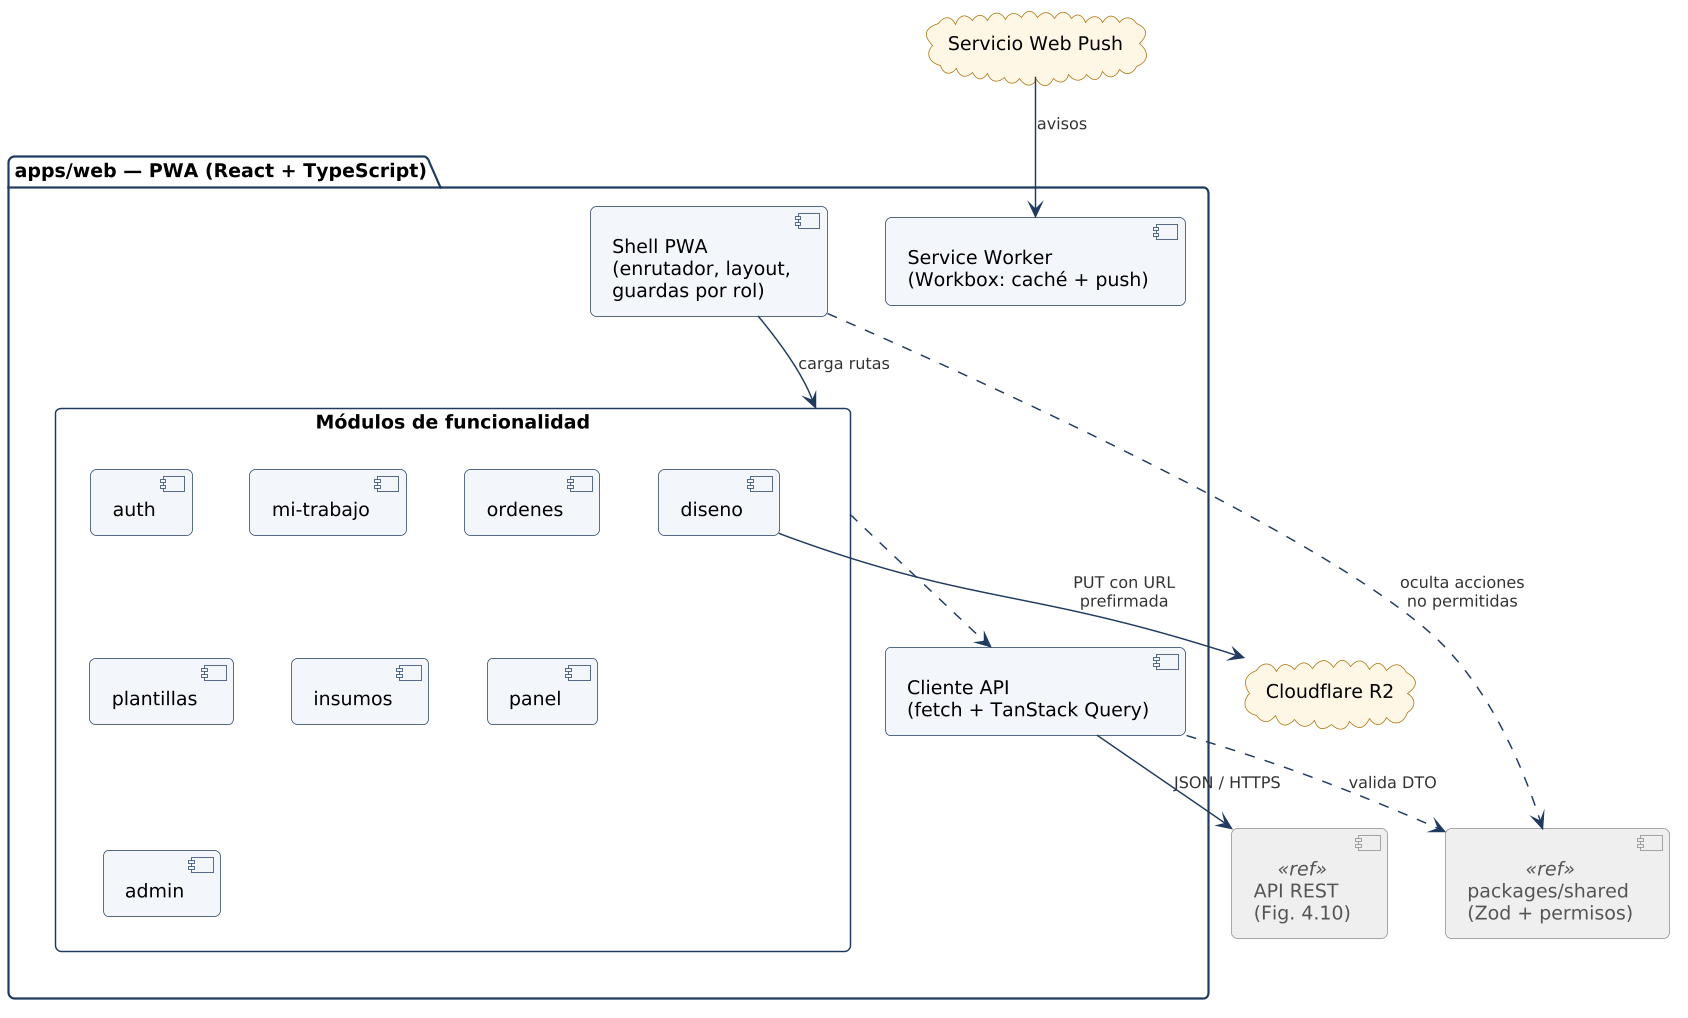

The diagram above was rendered by PlantUML. Its source (embedded in the PNG):
@startuml
' Figura 4.9 — Componentes de la PWA (apps/web)
!include ../_comun/estilo.iuml
skinparam componentStyle uml2

package "apps/web — PWA (React + TypeScript)" {
  component "Shell PWA\n(enrutador, layout,\nguardas por rol)" as SHELL
  component "Service Worker\n(Workbox: caché + push)" as SW

  rectangle "Módulos de funcionalidad" as MODS {
    component "auth" as W1
    component "mi-trabajo" as W4
    component "ordenes" as W3
    component "plantillas" as W2
    component "insumos" as W5
    component "diseno" as W6
    component "panel" as W7
    component "admin" as W8
  }

  component "Cliente API\n(fetch + TanStack Query)" as APICLI
}

component "packages/shared\n(Zod + permisos)" as SH <<ref>>
component "API REST\n(Fig. 4.10)" as API <<ref>>
cloud "Cloudflare R2" as R2
cloud "Servicio Web Push" as PUSH

SHELL --> MODS : carga rutas
SHELL ..> SH : oculta acciones\nno permitidas
MODS ..> APICLI
APICLI ..> SH : valida DTO
APICLI --> API : JSON / HTTPS
W6 --> R2 : PUT con URL\nprefirmada
PUSH --> SW : avisos
@enduml